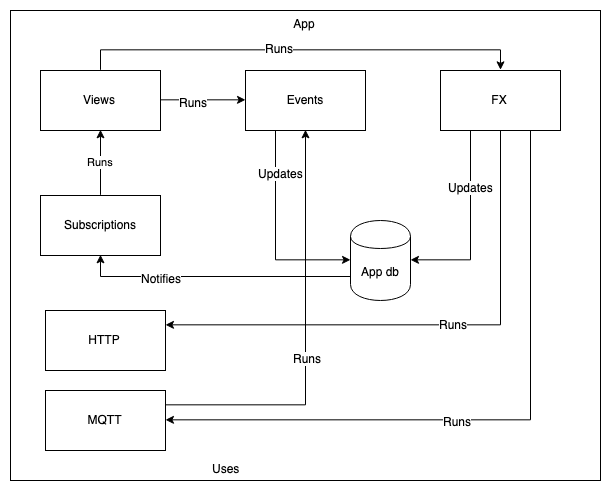

The diagram above was exported from draw.io. Its source (the exported page's mxGraphModel, read from the mxfile embedded in the PNG):
<mxGraphModel dx="2670" dy="2834" grid="1" gridSize="10" guides="1" tooltips="1" connect="1" arrows="1" fold="1" page="1" pageScale="1" pageWidth="827" pageHeight="1169" math="0" shadow="0">
  <root>
    <mxCell id="0" />
    <mxCell id="1" parent="0" />
    <mxCell id="2" value="App" style="rounded=0;whiteSpace=wrap;html=1;verticalAlign=top;" vertex="1" parent="1">
      <mxGeometry x="380" y="-210" width="590" height="470" as="geometry" />
    </mxCell>
    <mxCell id="3" value="Uses" style="text;html=1;resizable=0;points=[];align=center;verticalAlign=middle;labelBackgroundColor=#ffffff;" vertex="1" connectable="0" parent="1">
      <mxGeometry x="594.3333333333335" y="246.66666666666697" as="geometry">
        <mxPoint x="51" y="-48" as="offset" />
      </mxGeometry>
    </mxCell>
    <mxCell id="4" style="edgeStyle=orthogonalEdgeStyle;rounded=0;orthogonalLoop=1;jettySize=auto;html=1;exitX=1;exitY=0.25;exitDx=0;exitDy=0;entryX=0.5;entryY=1;entryDx=0;entryDy=0;" edge="1" source="6" target="18" parent="1">
      <mxGeometry relative="1" as="geometry" />
    </mxCell>
    <mxCell id="5" value="Runs" style="text;html=1;resizable=0;points=[];align=center;verticalAlign=middle;labelBackgroundColor=#ffffff;" vertex="1" connectable="0" parent="4">
      <mxGeometry x="-0.1985" y="21" relative="1" as="geometry">
        <mxPoint x="22" y="-21" as="offset" />
      </mxGeometry>
    </mxCell>
    <mxCell id="6" value="MQTT" style="rounded=0;whiteSpace=wrap;html=1;align=center;" vertex="1" parent="1">
      <mxGeometry x="415" y="170" width="120" height="60" as="geometry" />
    </mxCell>
    <mxCell id="7" value="HTTP" style="rounded=0;whiteSpace=wrap;html=1;align=center;" vertex="1" parent="1">
      <mxGeometry x="415" y="90" width="120" height="60" as="geometry" />
    </mxCell>
    <mxCell id="8" style="edgeStyle=orthogonalEdgeStyle;rounded=0;orthogonalLoop=1;jettySize=auto;html=1;exitX=0;exitY=0.7;exitDx=0;exitDy=0;entryX=0.5;entryY=1;entryDx=0;entryDy=0;" edge="1" source="10" target="27" parent="1">
      <mxGeometry relative="1" as="geometry" />
    </mxCell>
    <mxCell id="9" value="Notifies" style="text;html=1;resizable=0;points=[];align=center;verticalAlign=middle;labelBackgroundColor=#ffffff;" vertex="1" connectable="0" parent="8">
      <mxGeometry x="0.3983" y="1" relative="1" as="geometry">
        <mxPoint as="offset" />
      </mxGeometry>
    </mxCell>
    <mxCell id="10" value="App db" style="shape=cylinder;whiteSpace=wrap;html=1;boundedLbl=1;backgroundOutline=1;align=center;" vertex="1" parent="1">
      <mxGeometry x="720" width="60" height="80" as="geometry" />
    </mxCell>
    <mxCell id="11" style="edgeStyle=orthogonalEdgeStyle;rounded=0;orthogonalLoop=1;jettySize=auto;html=1;exitX=1;exitY=0.5;exitDx=0;exitDy=0;entryX=0;entryY=0.5;entryDx=0;entryDy=0;" edge="1" source="15" target="18" parent="1">
      <mxGeometry relative="1" as="geometry" />
    </mxCell>
    <mxCell id="12" value="Runs" style="text;html=1;resizable=0;points=[];align=center;verticalAlign=middle;labelBackgroundColor=#ffffff;" vertex="1" connectable="0" parent="11">
      <mxGeometry x="-0.2358" y="-2" relative="1" as="geometry">
        <mxPoint as="offset" />
      </mxGeometry>
    </mxCell>
    <mxCell id="13" style="edgeStyle=orthogonalEdgeStyle;rounded=0;orthogonalLoop=1;jettySize=auto;html=1;exitX=0.5;exitY=0;exitDx=0;exitDy=0;entryX=0.5;entryY=0;entryDx=0;entryDy=0;" edge="1" source="15" target="25" parent="1">
      <mxGeometry relative="1" as="geometry" />
    </mxCell>
    <mxCell id="14" value="Runs" style="text;html=1;resizable=0;points=[];align=center;verticalAlign=middle;labelBackgroundColor=#ffffff;" vertex="1" connectable="0" parent="13">
      <mxGeometry x="-0.0972" y="2" relative="1" as="geometry">
        <mxPoint as="offset" />
      </mxGeometry>
    </mxCell>
    <mxCell id="15" value="Views" style="rounded=0;whiteSpace=wrap;html=1;labelBackgroundColor=#ffffff;" vertex="1" parent="1">
      <mxGeometry x="410" y="-150" width="120" height="60" as="geometry" />
    </mxCell>
    <mxCell id="16" style="edgeStyle=orthogonalEdgeStyle;rounded=0;orthogonalLoop=1;jettySize=auto;html=1;exitX=0.25;exitY=1;exitDx=0;exitDy=0;entryX=0;entryY=0.5;entryDx=0;entryDy=0;" edge="1" source="18" target="10" parent="1">
      <mxGeometry relative="1" as="geometry" />
    </mxCell>
    <mxCell id="17" value="Updates" style="text;html=1;resizable=0;points=[];align=center;verticalAlign=middle;labelBackgroundColor=#ffffff;" vertex="1" connectable="0" parent="16">
      <mxGeometry x="-0.1024" y="21" relative="1" as="geometry">
        <mxPoint x="-16" y="-48.5" as="offset" />
      </mxGeometry>
    </mxCell>
    <mxCell id="18" value="Events" style="rounded=0;whiteSpace=wrap;html=1;labelBackgroundColor=#ffffff;" vertex="1" parent="1">
      <mxGeometry x="615" y="-150" width="120" height="60" as="geometry" />
    </mxCell>
    <mxCell id="19" style="edgeStyle=orthogonalEdgeStyle;rounded=0;orthogonalLoop=1;jettySize=auto;html=1;exitX=0.5;exitY=1;exitDx=0;exitDy=0;entryX=1;entryY=0.25;entryDx=0;entryDy=0;" edge="1" source="25" target="7" parent="1">
      <mxGeometry relative="1" as="geometry" />
    </mxCell>
    <mxCell id="20" value="Runs" style="text;html=1;resizable=0;points=[];align=center;verticalAlign=middle;labelBackgroundColor=#ffffff;" vertex="1" connectable="0" parent="19">
      <mxGeometry x="-0.2708" y="-48" relative="1" as="geometry">
        <mxPoint as="offset" />
      </mxGeometry>
    </mxCell>
    <mxCell id="21" style="edgeStyle=orthogonalEdgeStyle;rounded=0;orthogonalLoop=1;jettySize=auto;html=1;exitX=0.25;exitY=1;exitDx=0;exitDy=0;entryX=1;entryY=0.5;entryDx=0;entryDy=0;" edge="1" source="25" target="10" parent="1">
      <mxGeometry relative="1" as="geometry" />
    </mxCell>
    <mxCell id="22" value="Updates" style="text;html=1;resizable=0;points=[];align=center;verticalAlign=middle;labelBackgroundColor=#ffffff;" vertex="1" connectable="0" parent="21">
      <mxGeometry x="-0.4088" relative="1" as="geometry">
        <mxPoint as="offset" />
      </mxGeometry>
    </mxCell>
    <mxCell id="23" style="edgeStyle=orthogonalEdgeStyle;rounded=0;orthogonalLoop=1;jettySize=auto;html=1;exitX=0.75;exitY=1;exitDx=0;exitDy=0;entryX=1;entryY=0.5;entryDx=0;entryDy=0;" edge="1" source="25" target="6" parent="1">
      <mxGeometry relative="1" as="geometry" />
    </mxCell>
    <mxCell id="24" value="Runs" style="text;html=1;resizable=0;points=[];align=center;verticalAlign=middle;labelBackgroundColor=#ffffff;" vertex="1" connectable="0" parent="23">
      <mxGeometry x="-0.1221" y="-135" relative="1" as="geometry">
        <mxPoint x="61" y="2" as="offset" />
      </mxGeometry>
    </mxCell>
    <mxCell id="25" value="FX" style="rounded=0;whiteSpace=wrap;html=1;labelBackgroundColor=#ffffff;" vertex="1" parent="1">
      <mxGeometry x="810" y="-150" width="120" height="60" as="geometry" />
    </mxCell>
    <mxCell id="26" value="Runs" style="edgeStyle=orthogonalEdgeStyle;rounded=0;orthogonalLoop=1;jettySize=auto;html=1;exitX=0.5;exitY=0;exitDx=0;exitDy=0;entryX=0.5;entryY=1;entryDx=0;entryDy=0;" edge="1" source="27" target="15" parent="1">
      <mxGeometry relative="1" as="geometry" />
    </mxCell>
    <mxCell id="27" value="Subscriptions" style="rounded=0;whiteSpace=wrap;html=1;labelBackgroundColor=#ffffff;" vertex="1" parent="1">
      <mxGeometry x="410" y="-25" width="120" height="60" as="geometry" />
    </mxCell>
  </root>
</mxGraphModel>